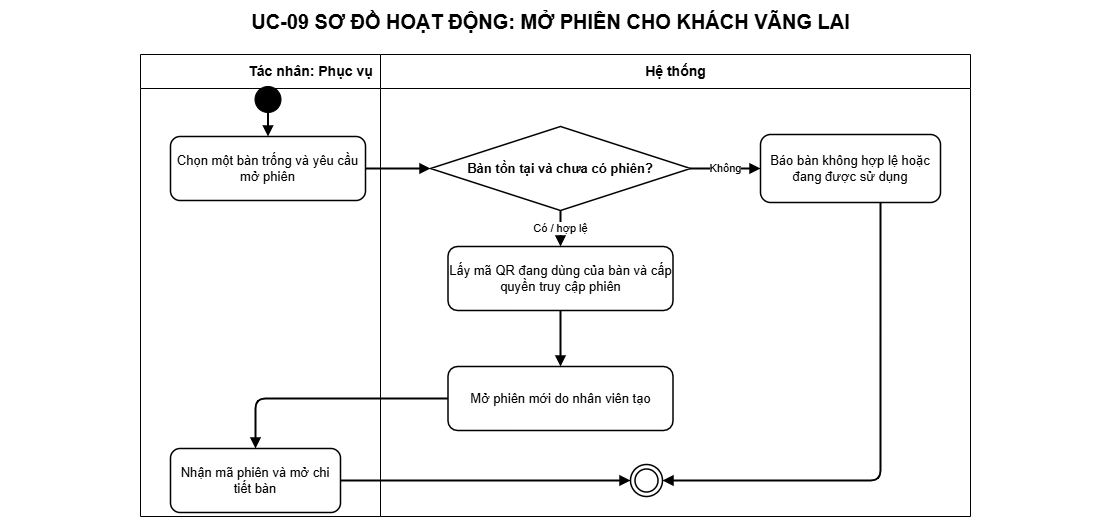

The diagram above was exported from draw.io. Its source (the exported page's mxGraphModel, read from the mxfile embedded in the PNG):
<mxGraphModel dx="2575" dy="413" grid="1" gridSize="10" guides="1" tooltips="1" connect="1" arrows="1" fold="1" page="1" pageScale="1" pageWidth="1200" pageHeight="988" math="0" shadow="0">
  <root>
    <mxCell id="0" />
    <mxCell id="1" parent="0" />
    <mxCell id="title" value="UC-09 SƠ ĐỒ HOẠT ĐỘNG: MỞ PHIÊN CHO KHÁCH VÃNG LAI" style="text;html=1;align=center;verticalAlign=middle;fontSize=20;fontStyle=1;strokeColor=none;fillColor=none;fontColor=#000000;" parent="1" vertex="1">
      <mxGeometry x="-120" y="14" width="1100" height="42" as="geometry" />
    </mxCell>
    <mxCell id="actor-lane" value="Tác nhân: Phục vụ" style="swimlane;html=1;horizontal=1;startSize=34;fillColor=#ffffff;swimlaneFillColor=#ffffff;strokeColor=#000000;fontColor=#000000;fontStyle=1;fontSize=14;" parent="1" vertex="1">
      <mxGeometry x="20" y="68" width="340" height="462" as="geometry" />
    </mxCell>
    <mxCell id="step-1" value="Chọn một bàn trống và yêu cầu mở phiên" style="rounded=1;whiteSpace=wrap;html=1;fillColor=#ffffff;strokeColor=#000000;strokeWidth=1.5;fontColor=#000000;fontSize=13;" parent="actor-lane" vertex="1">
      <mxGeometry x="30" y="82" width="195" height="64" as="geometry" />
    </mxCell>
    <mxCell id="step-6" value="Nhận mã phiên và mở chi tiết bàn" style="rounded=1;whiteSpace=wrap;html=1;fillColor=#ffffff;strokeColor=#000000;strokeWidth=1.5;fontColor=#000000;fontSize=13;" parent="actor-lane" vertex="1">
      <mxGeometry x="30" y="394" width="170" height="64" as="geometry" />
    </mxCell>
    <mxCell id="system-lane" value="Hệ thống" style="swimlane;html=1;horizontal=1;startSize=34;fillColor=#ffffff;swimlaneFillColor=#ffffff;strokeColor=#000000;fontColor=#000000;fontStyle=1;fontSize=14;" parent="1" vertex="1">
      <mxGeometry x="260" y="68" width="590" height="462" as="geometry" />
    </mxCell>
    <mxCell id="step-3" value="Bàn tồn tại và chưa có phiên?" style="rhombus;whiteSpace=wrap;html=1;fillColor=#ffffff;strokeColor=#000000;strokeWidth=1.5;fontColor=#000000;fontSize=13;fontStyle=1;" parent="system-lane" vertex="1">
      <mxGeometry x="50" y="72" width="260" height="84" as="geometry" />
    </mxCell>
    <mxCell id="step-4" value="Lấy mã QR đang dùng của bàn và cấp quyền truy cập phiên" style="rounded=1;whiteSpace=wrap;html=1;fillColor=#ffffff;strokeColor=#000000;strokeWidth=1.5;fontColor=#000000;fontSize=13;" parent="system-lane" vertex="1">
      <mxGeometry x="67.5" y="192" width="225" height="64" as="geometry" />
    </mxCell>
    <mxCell id="edge-6" value="Có / hợp lệ" style="edgeStyle=orthogonalEdgeStyle;rounded=1;orthogonalLoop=1;jettySize=auto;html=1;endArrow=block;endFill=1;strokeWidth=2" parent="system-lane" source="step-3" target="step-4" edge="1">
      <mxGeometry relative="1" as="geometry" />
    </mxCell>
    <mxCell id="alternate-3" value="Báo bàn không hợp lệ hoặc đang được sử dụng" style="rounded=1;whiteSpace=wrap;html=1;fillColor=#ffffff;strokeColor=#000000;strokeWidth=1.5;fontColor=#000000;fontSize=13;" parent="system-lane" vertex="1">
      <mxGeometry x="380" y="80" width="180" height="68" as="geometry" />
    </mxCell>
    <mxCell id="edge-4" value="Không" style="edgeStyle=orthogonalEdgeStyle;rounded=1;orthogonalLoop=1;jettySize=auto;html=1;endArrow=block;endFill=1;strokeWidth=2" parent="system-lane" source="step-3" target="alternate-3" edge="1">
      <mxGeometry relative="1" as="geometry" />
    </mxCell>
    <mxCell id="step-5" value="Mở phiên mới do nhân viên tạo" style="rounded=1;whiteSpace=wrap;html=1;fillColor=#ffffff;strokeColor=#000000;strokeWidth=1.5;fontColor=#000000;fontSize=13;" parent="system-lane" vertex="1">
      <mxGeometry x="67.5" y="312" width="225" height="64" as="geometry" />
    </mxCell>
    <mxCell id="edge-7" value="" style="edgeStyle=orthogonalEdgeStyle;rounded=1;orthogonalLoop=1;jettySize=auto;html=1;endArrow=block;endFill=1;strokeWidth=2" parent="system-lane" source="step-4" target="step-5" edge="1">
      <mxGeometry relative="1" as="geometry" />
    </mxCell>
    <mxCell id="end" value="" style="ellipse;shape=doubleEllipse;html=1;aspect=fixed;fillColor=#ffffff;strokeColor=#000000;strokeWidth=1.5;" parent="system-lane" vertex="1">
      <mxGeometry x="250" y="410" width="32" height="32" as="geometry" />
    </mxCell>
    <mxCell id="edge-5" value="" style="edgeStyle=orthogonalEdgeStyle;rounded=1;orthogonalLoop=1;jettySize=auto;html=1;endArrow=block;endFill=1;strokeWidth=2;entryX=1;entryY=0.5;entryDx=0;entryDy=0;" parent="system-lane" source="alternate-3" target="end" edge="1">
      <mxGeometry relative="1" as="geometry">
        <mxPoint x="780" y="303.0000000000001" as="targetPoint" />
        <Array as="points">
          <mxPoint x="500" y="426" />
        </Array>
      </mxGeometry>
    </mxCell>
    <mxCell id="start" value="" style="ellipse;html=1;aspect=fixed;fillColor=#000000;strokeColor=#000000;" parent="1" vertex="1">
      <mxGeometry x="134.5" y="100" width="26" height="26" as="geometry" />
    </mxCell>
    <mxCell id="edge-1" value="" style="edgeStyle=orthogonalEdgeStyle;rounded=1;orthogonalLoop=1;jettySize=auto;html=1;endArrow=block;endFill=1;strokeWidth=2" parent="1" source="start" target="step-1" edge="1">
      <mxGeometry relative="1" as="geometry" />
    </mxCell>
    <mxCell id="edge-2" value="" style="edgeStyle=orthogonalEdgeStyle;rounded=1;orthogonalLoop=1;jettySize=auto;html=1;endArrow=block;endFill=1;strokeWidth=2;entryX=0;entryY=0.5;entryDx=0;entryDy=0;" parent="1" source="step-1" target="step-3" edge="1">
      <mxGeometry relative="1" as="geometry">
        <mxPoint x="640" y="240" as="targetPoint" />
      </mxGeometry>
    </mxCell>
    <mxCell id="edge-8" value="" style="edgeStyle=orthogonalEdgeStyle;rounded=1;orthogonalLoop=1;jettySize=auto;html=1;endArrow=block;endFill=1;strokeWidth=2" parent="1" source="step-5" target="step-6" edge="1">
      <mxGeometry relative="1" as="geometry" />
    </mxCell>
    <mxCell id="edge-9" value="" style="edgeStyle=orthogonalEdgeStyle;rounded=1;orthogonalLoop=1;jettySize=auto;html=1;endArrow=block;endFill=1;strokeWidth=2" parent="1" source="step-6" target="end" edge="1">
      <mxGeometry relative="1" as="geometry" />
    </mxCell>
  </root>
</mxGraphModel>